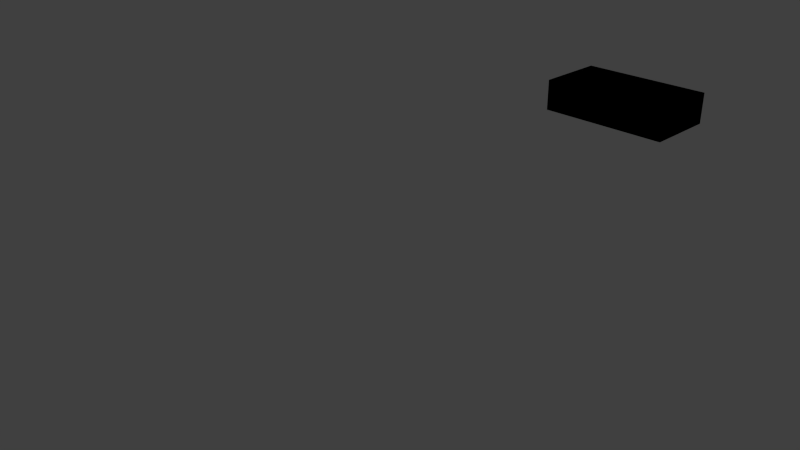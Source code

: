 # Source: MunicioPistola.blend  (saved by Blender 2.68.0; exported with 4.5.12 LTS)
import bpy
from mathutils import Matrix  # noqa: F401  (used for matrix-valued properties, if any)

bpy.ops.wm.read_factory_settings(use_empty=True)
scene = bpy.context.scene
scene.name = 'Scene'

# ---- collections
col_collection_1 = bpy.data.collections.new('Collection 1'); scene.collection.children.link(col_collection_1)

# ---- materials (node trees are filled in below, after node groups)
mat_material = bpy.data.materials.new('Material')
mat_material.alpha_threshold = 0.0
mat_material.use_transparent_shadow = False
mat_material.roughness = 0.5
mat_material.line_color = (0.0, 0.0, 0.0, 1.0)

# ---- material node trees

# ---- world
world_world = bpy.data.worlds.new('World'); scene.world = world_world
world_world.color = (0.05088, 0.05088, 0.05088)
world_world.use_sun_shadow = False
world_world.sun_shadow_jitter_overblur = 0.0
world_world.cycles.sampling_method = 'MANUAL'
world_world.cycles.sample_map_resolution = 256

# ---- cameras
cam_camera_002 = bpy.data.cameras.new('Camera.002')
cam_camera_002.clip_end = 100.0
cam_camera_002.lens = 35.0
cam_camera_002.sensor_width = 32.0
cam_camera_002.sensor_height = 18.0
cam_camera_002.ortho_scale = 7.314
cam_camera_002.dof.focus_distance = 0.0
cam_camera_002.dof.aperture_fstop = 128.0
cam_camera_001 = bpy.data.cameras.new('Camera.001')
cam_camera_001.clip_end = 100.0
cam_camera_001.lens = 35.0
cam_camera_001.sensor_width = 32.0
cam_camera_001.sensor_height = 18.0
cam_camera_001.ortho_scale = 7.314
cam_camera_001.dof.focus_distance = 0.0
cam_camera_001.dof.aperture_fstop = 128.0
cam_camera = bpy.data.cameras.new('Camera')
cam_camera.clip_end = 100.0
cam_camera.lens = 35.0
cam_camera.sensor_width = 32.0
cam_camera.sensor_height = 18.0
cam_camera.ortho_scale = 7.314
cam_camera.dof.focus_distance = 0.0
cam_camera.dof.aperture_fstop = 128.0

# ---- lights
light_lamp_005 = bpy.data.lights.new('Lamp.005', 'POINT')
light_lamp_005.transmission_factor = 0.0
light_lamp_005.cutoff_distance = 30.0
light_lamp_005.energy = 100.0
light_lamp_005.shadow_buffer_clip_start = 1.001
light_lamp_005.shadow_soft_size = 0.1
light_lamp_005.shadow_maximum_resolution = 0.006
light_lamp_005.use_absolute_resolution = True
light_lamp_005.cycles.use_multiple_importance_sampling = False
light_lamp_004 = bpy.data.lights.new('Lamp.004', 'POINT')
light_lamp_004.transmission_factor = 0.0
light_lamp_004.cutoff_distance = 30.0
light_lamp_004.energy = 100.0
light_lamp_004.shadow_buffer_clip_start = 1.001
light_lamp_004.shadow_soft_size = 0.1
light_lamp_004.shadow_maximum_resolution = 0.006
light_lamp_004.use_absolute_resolution = True
light_lamp_004.cycles.use_multiple_importance_sampling = False
light_lamp_003 = bpy.data.lights.new('Lamp.003', 'POINT')
light_lamp_003.transmission_factor = 0.0
light_lamp_003.cutoff_distance = 30.0
light_lamp_003.energy = 100.0
light_lamp_003.shadow_buffer_clip_start = 1.001
light_lamp_003.shadow_soft_size = 0.1
light_lamp_003.shadow_maximum_resolution = 0.006
light_lamp_003.use_absolute_resolution = True
light_lamp_003.cycles.use_multiple_importance_sampling = False
light_lamp_002 = bpy.data.lights.new('Lamp.002', 'POINT')
light_lamp_002.transmission_factor = 0.0
light_lamp_002.cutoff_distance = 30.0
light_lamp_002.energy = 100.0
light_lamp_002.shadow_buffer_clip_start = 1.001
light_lamp_002.shadow_soft_size = 0.1
light_lamp_002.shadow_maximum_resolution = 0.006
light_lamp_002.use_absolute_resolution = True
light_lamp_002.cycles.use_multiple_importance_sampling = False
light_lamp_001 = bpy.data.lights.new('Lamp.001', 'POINT')
light_lamp_001.transmission_factor = 0.0
light_lamp_001.cutoff_distance = 30.0
light_lamp_001.energy = 100.0
light_lamp_001.shadow_buffer_clip_start = 1.001
light_lamp_001.shadow_soft_size = 0.1
light_lamp_001.shadow_maximum_resolution = 0.006
light_lamp_001.use_absolute_resolution = True
light_lamp_001.cycles.use_multiple_importance_sampling = False
light_lamp = bpy.data.lights.new('Lamp', 'POINT')
light_lamp.transmission_factor = 0.0
light_lamp.cutoff_distance = 30.0
light_lamp.energy = 100.0
light_lamp.shadow_buffer_clip_start = 1.001
light_lamp.shadow_soft_size = 0.1
light_lamp.shadow_maximum_resolution = 0.006
light_lamp.use_absolute_resolution = True
light_lamp.cycles.use_multiple_importance_sampling = False

# ---- meshes
me_cube = bpy.data.meshes.new('Cube')
me_cube.from_pydata([(0.7071, 0.3852, 1.891), (0.7071, -0.3852, 1.891), (-0.7071, -0.3852, 1.891), (-0.7071, 0.3852, 1.891), (0.7071, 0.3852, 2.23), (0.7071, -0.3852, 2.23), (-0.7071, -0.3852, 2.23), (-0.7071, 0.3852, 2.23), (0.7071, 0.3852, 1.891), (0.7071, -0.3852, 1.891), (-0.7071, -0.3852, 1.891), (-0.7071, 0.3852, 1.891), (0.7071, 0.3852, 2.23), (0.7071, -0.3852, 2.23), (-0.7071, -0.3852, 2.23), (-0.7071, 0.3852, 2.23), (0.7071, 0.3852, 1.891), (0.7071, -0.3852, 1.891), (-0.7071, -0.3852, 1.891), (-0.7071, 0.3852, 1.891), (0.7071, 0.3852, 2.23), (0.7071, -0.3852, 2.23), (-0.7071, -0.3852, 2.23), (-0.7071, 0.3852, 2.23)], [], [(0, 3, 2, 1), (4, 5, 6, 7), (0, 1, 5, 4), (1, 2, 6, 5), (2, 3, 7, 6), (4, 7, 3, 0), (8, 11, 10, 9), (12, 13, 14, 15), (8, 9, 13, 12), (9, 10, 14, 13), (10, 11, 15, 14), (12, 15, 11, 8), (16, 17, 18, 19), (20, 23, 22, 21), (16, 20, 21, 17), (17, 21, 22, 18), (18, 22, 23, 19), (20, 16, 19, 23)])
_uv = me_cube.uv_layers.new(name='UVMap')
_uv.uv.foreach_set('vector', [0.0, 0.0, 1.0, 0.0, 1.0, 1.0, 0.0, 1.0, 0.0, 0.0, 1.0, 0.0, 1.0, 1.0, 0.0, 1.0, 0.0, 0.0, 1.0, 0.0, 1.0, 1.0, 0.0, 1.0, 0.0, 0.0, 1.0, 0.0, 1.0, 1.0, 0.0, 1.0, 0.0, 0.0, 1.0, 0.0, 1.0, 1.0, 0.0, 1.0, 0.0, 0.0, 1.0, 0.0, 1.0, 1.0, 0.0, 1.0, 0.0, 0.0, 1.0, 0.0, 1.0, 1.0, 0.0, 1.0, 0.0, 0.0, 1.0, 0.0, 1.0, 1.0, 0.0, 1.0, 0.0, 0.0, 1.0, 0.0, 1.0, 1.0, 0.0, 1.0, 0.0, 0.0, 1.0, 0.0, 1.0, 1.0, 0.0, 1.0, 0.0, 0.0, 1.0, 0.0, 1.0, 1.0, 0.0, 1.0, 0.0, 0.0, 1.0, 0.0, 1.0, 1.0, 0.0, 1.0, 0.6656, 0.3333, 0.6667, 0.5464, 0.3344, 0.5475, 0.3333, 0.3344, 0.88, 0.3353, 0.879, 0.6674, 0.6667, 0.6654, 0.6677, 0.3333, 0.999, 0.1907, 1.0, 0.3323, 0.6677, 0.3333, 0.6667, 0.1918, 0.3344, 0.3333, 0.3333, 0.1798, 0.6656, 0.1788, 0.6667, 0.3323, 0.3323, 0.3333, 0.3333, 0.4719, 0.00102, 0.473, 0.0, 0.3344, 0.3323, 0.1788, 0.3333, 0.3323, 0.00102, 0.3333, 0.0, 0.1798])
me_cube.materials.append(mat_material)
me_cube.use_remesh_preserve_volume = False
me_cube.use_remesh_preserve_attributes = False
me_cube.use_mirror_vertex_groups = False
me_cube.update()
arm_armature = bpy.data.armatures.new('Armature')  # bones are not reproduced

# ---- objects
ob_armature = bpy.data.objects.new('Armature', arm_armature)
ob_cube = bpy.data.objects.new('Cube', me_cube)
ob_lamp_005 = bpy.data.objects.new('Lamp.005', light_lamp_005)
ob_lamp_004 = bpy.data.objects.new('Lamp.004', light_lamp_004)
ob_lamp_003 = bpy.data.objects.new('Lamp.003', light_lamp_003)
ob_lamp_002 = bpy.data.objects.new('Lamp.002', light_lamp_002)
ob_lamp_001 = bpy.data.objects.new('Lamp.001', light_lamp_001)
ob_camera_002 = bpy.data.objects.new('Camera.002', cam_camera_002)
ob_camera_001 = bpy.data.objects.new('Camera.001', cam_camera_001)
ob_lamp = bpy.data.objects.new('Lamp', light_lamp)
ob_camera = bpy.data.objects.new('Camera', cam_camera)

# ---- transforms, parenting, visibility, modifiers, constraints
ob_armature.location = (0.0, 0.0, 0.0)
ob_armature.lineart.crease_threshold = 0.0
ob_cube.parent = ob_armature
ob_cube.location = (0.0, 0.0, 0.0)
ob_cube.lock_rotations_4d = False
ob_cube.empty_display_type = 'ARROWS'
ob_cube.lineart.crease_threshold = 0.0
_vg = ob_cube.vertex_groups.new(name='Bone')
for _i, _w in zip([0, 1, 2, 3, 4, 5, 6, 7, 8, 9, 10, 11, 12, 13, 14, 15, 16, 17, 18, 19, 20, 21, 22, 23], [1.001, 1.001, 1.001, 1.001, 1.001, 1.001, 1.001, 1.001, 1.001, 1.001, 1.001, 1.001, 1.001, 1.001, 1.001, 1.001, 1.0, 1.0, 1.0, 1.0, 1.0, 1.0, 1.0, 1.0]): _vg.add([_i], _w, 'REPLACE')
_m = ob_cube.modifiers.new('Armature', 'ARMATURE')
_m.object = ob_armature
ob_lamp_005.location = (0.849, 4.976, 3.449)
ob_lamp_005.rotation_euler = (0.6503, 0.05522, 1.866)
ob_lamp_005.lock_rotations_4d = False
ob_lamp_005.empty_display_type = 'ARROWS'
ob_lamp_005.color = (0.0, 0.0, 0.0, 0.0)
ob_lamp_005.lineart.crease_threshold = 0.0
ob_lamp_004.location = (-2.437, 0.2371, -0.4362)
ob_lamp_004.rotation_euler = (0.6503, 0.05522, 1.866)
ob_lamp_004.lock_rotations_4d = False
ob_lamp_004.empty_display_type = 'ARROWS'
ob_lamp_004.color = (0.0, 0.0, 0.0, 0.0)
ob_lamp_004.lineart.crease_threshold = 0.0
ob_lamp_003.location = (-0.9466, 2.576, 0.2499)
ob_lamp_003.rotation_euler = (0.6503, 0.05522, 1.866)
ob_lamp_003.lock_rotations_4d = False
ob_lamp_003.empty_display_type = 'ARROWS'
ob_lamp_003.color = (0.0, 0.0, 0.0, 0.0)
ob_lamp_003.lineart.crease_threshold = 0.0
ob_lamp_002.location = (-1.62, -1.631, 1.547)
ob_lamp_002.rotation_euler = (0.6503, 0.05522, 1.866)
ob_lamp_002.lock_rotations_4d = False
ob_lamp_002.empty_display_type = 'ARROWS'
ob_lamp_002.color = (0.0, 0.0, 0.0, 0.0)
ob_lamp_002.lineart.crease_threshold = 0.0
ob_lamp_001.location = (5.111, -3.077, 2.119)
ob_lamp_001.rotation_euler = (0.6503, 0.05522, 1.866)
ob_lamp_001.lock_rotations_4d = False
ob_lamp_001.empty_display_type = 'ARROWS'
ob_lamp_001.color = (0.0, 0.0, 0.0, 0.0)
ob_lamp_001.lineart.crease_threshold = 0.0
ob_camera_002.location = (-3.013, 7.2, 5.06)
ob_camera_002.rotation_euler = (1.262, 0.08123, -2.232)
ob_camera_002.lock_rotations_4d = False
ob_camera_002.empty_display_type = 'ARROWS'
ob_camera_002.color = (0.0, 0.0, 0.0, 0.0)
ob_camera_002.display_type = 'WIRE'
ob_camera_002.lineart.crease_threshold = 0.0
ob_camera_001.location = (-3.19, -4.893, 4.899)
ob_camera_001.rotation_euler = (1.262, 0.08123, -0.5014)
ob_camera_001.lock_rotations_4d = False
ob_camera_001.empty_display_type = 'ARROWS'
ob_camera_001.color = (0.0, 0.0, 0.0, 0.0)
ob_camera_001.display_type = 'WIRE'
ob_camera_001.lineart.crease_threshold = 0.0
ob_lamp.location = (4.076, 1.005, 5.904)
ob_lamp.rotation_euler = (0.6503, 0.05522, 1.866)
ob_lamp.lock_rotations_4d = False
ob_lamp.empty_display_type = 'ARROWS'
ob_lamp.color = (0.0, 0.0, 0.0, 0.0)
ob_lamp.lineart.crease_threshold = 0.0
ob_camera.location = (4.902, -7.852, 5.068)
ob_camera.rotation_euler = (1.109, 0.01082, 0.8149)
ob_camera.lock_rotations_4d = False
ob_camera.empty_display_type = 'ARROWS'
ob_camera.color = (0.0, 0.0, 0.0, 0.0)
ob_camera.display_type = 'WIRE'
ob_camera.lineart.crease_threshold = 0.0

# ---- collection membership
col_collection_1.objects.link(ob_armature)
col_collection_1.objects.link(ob_cube)
col_collection_1.objects.link(ob_lamp_005)
col_collection_1.objects.link(ob_lamp_004)
col_collection_1.objects.link(ob_lamp_003)
col_collection_1.objects.link(ob_lamp_002)
col_collection_1.objects.link(ob_lamp_001)
col_collection_1.objects.link(ob_camera_002)
col_collection_1.objects.link(ob_camera_001)
col_collection_1.objects.link(ob_lamp)
col_collection_1.objects.link(ob_camera)

# ---- scene / render settings (as saved in the file)
scene.camera = ob_camera
scene.frame_start = 1; scene.frame_end = 100; scene.frame_set(0)
scene.render.engine = 'BLENDER_EEVEE_NEXT'
scene.render.image_settings.color_mode = 'RGB'
scene.render.image_settings.compression = 90
scene.render.resolution_percentage = 50
scene.render.dither_intensity = 0.0
scene.cycles.use_denoising = False
scene.cycles.samples = 10
scene.cycles.sampling_pattern = 'TABULATED_SOBOL'
scene.cycles.light_sampling_threshold = 0.0
scene.cycles.use_adaptive_sampling = False
scene.cycles.use_light_tree = False
scene.cycles.blur_glossy = 0.0
scene.cycles.volume_bounces = 1
scene.cycles.pixel_filter_type = 'GAUSSIAN'
scene.cycles.sample_clamp_indirect = 0.0
scene.view_settings.view_transform = 'Standard'
bpy.context.view_layer.update()
